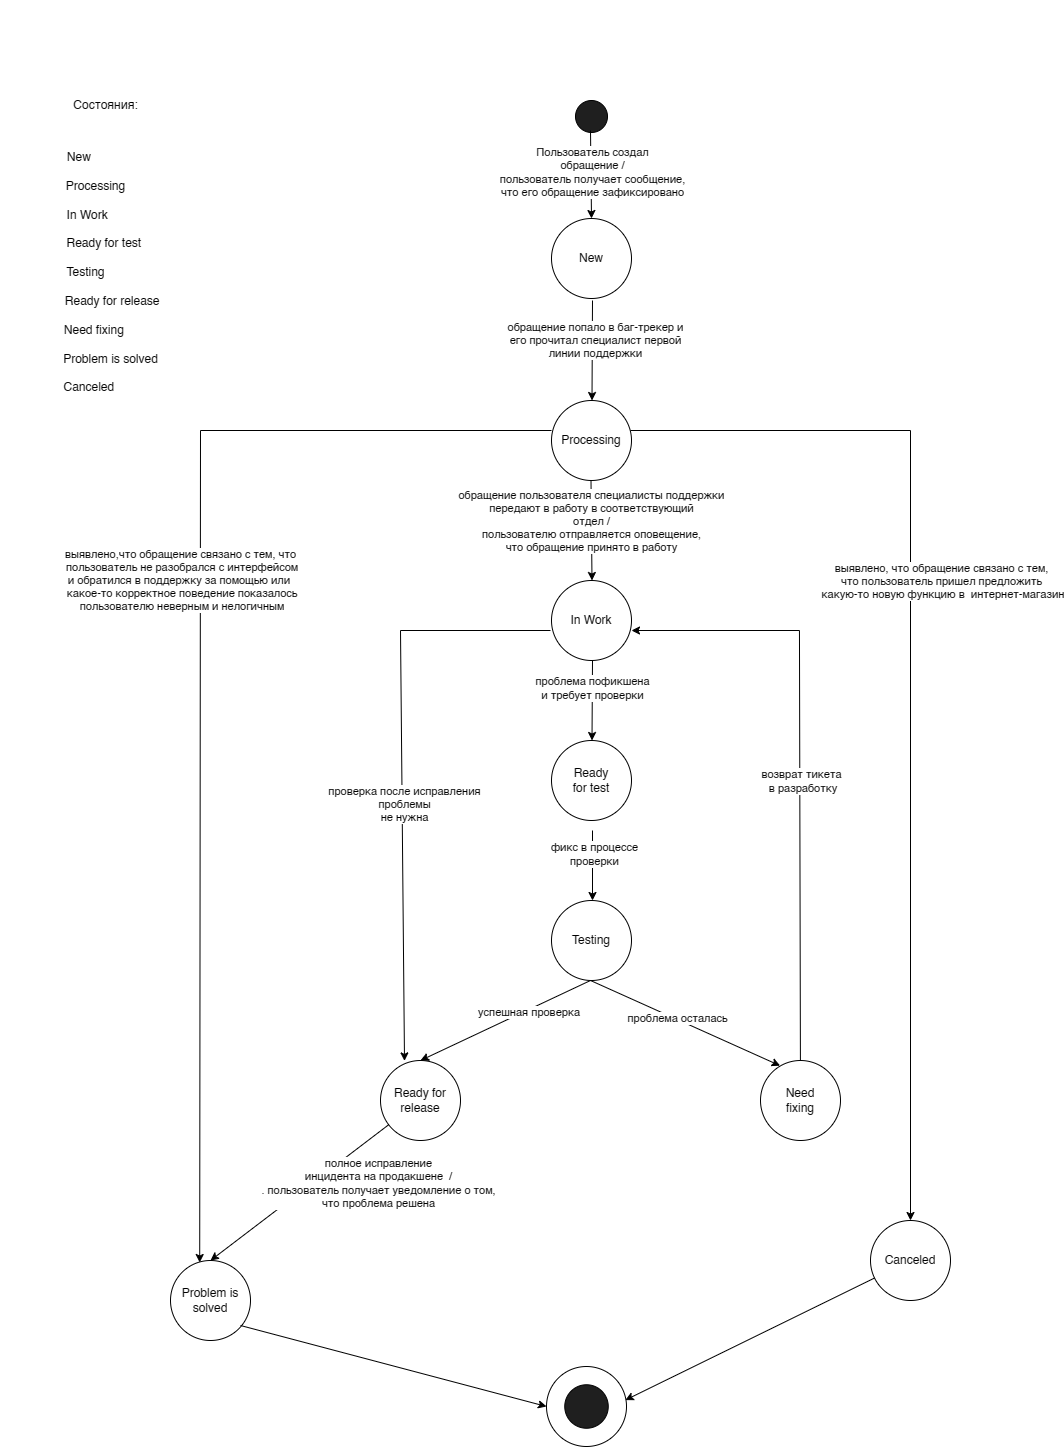

The diagram above was exported from draw.io. Its source (the exported page's mxGraphModel, read from the mxfile embedded in the PNG):
<mxGraphModel dx="2132" dy="1677" grid="1" gridSize="10" guides="1" tooltips="1" connect="1" arrows="1" fold="1" page="1" pageScale="1" pageWidth="850" pageHeight="1100" math="0" shadow="0">
  <root>
    <mxCell id="0" />
    <mxCell id="1" parent="0" />
    <mxCell id="mS0TlBg0nGyukLNrjwtj-29" style="edgeStyle=orthogonalEdgeStyle;rounded=0;orthogonalLoop=1;jettySize=auto;html=1;exitX=0.5;exitY=1;exitDx=0;exitDy=0;" parent="1" edge="1">
      <mxGeometry relative="1" as="geometry">
        <mxPoint x="250" y="630" as="sourcePoint" />
        <mxPoint x="250" y="630" as="targetPoint" />
      </mxGeometry>
    </mxCell>
    <mxCell id="9bXn_f1qxIEFV9lbHTvo-1" value="Состояния:" style="text;html=1;align=center;verticalAlign=middle;resizable=0;points=[];autosize=1;strokeColor=none;fillColor=none;" parent="1" vertex="1">
      <mxGeometry x="-180" y="-10" width="90" height="30" as="geometry" />
    </mxCell>
    <mxCell id="9bXn_f1qxIEFV9lbHTvo-2" value="&lt;br&gt;&lt;br&gt;&lt;br&gt;&lt;br&gt;&lt;br&gt;&lt;br&gt;&lt;br&gt;&lt;br&gt;&lt;br&gt;&lt;br&gt;&amp;nbsp;New&amp;nbsp; &amp;nbsp; &amp;nbsp;&lt;br&gt;&lt;br&gt;&amp;nbsp; &amp;nbsp; &amp;nbsp; Processing&lt;br&gt;&lt;br&gt;&amp;nbsp;In Work&lt;br&gt;&lt;br&gt;&amp;nbsp; &amp;nbsp; &amp;nbsp; &amp;nbsp; &amp;nbsp; &amp;nbsp;Ready for test&lt;br&gt;&lt;br&gt;Testing&lt;br&gt;&lt;br&gt;&amp;nbsp; &amp;nbsp; &amp;nbsp; &amp;nbsp; &amp;nbsp; &amp;nbsp; &amp;nbsp; &amp;nbsp; Ready for release&lt;br&gt;&lt;br&gt;&amp;nbsp; &amp;nbsp; &amp;nbsp;Need&amp;nbsp;fixing&lt;br&gt;&lt;br&gt;&amp;nbsp; &amp;nbsp; &amp;nbsp; &amp;nbsp; &amp;nbsp; &amp;nbsp; &amp;nbsp; &amp;nbsp;Problem is solved&lt;br&gt;&lt;br&gt;&amp;nbsp; Canceled" style="text;html=1;align=center;verticalAlign=middle;resizable=0;points=[];autosize=1;strokeColor=none;fillColor=none;" parent="1" vertex="1">
      <mxGeometry x="-240" y="-100" width="170" height="400" as="geometry" />
    </mxCell>
    <mxCell id="43wjYADgbiP5SF09zNW6-1" value="" style="ellipse;whiteSpace=wrap;html=1;aspect=fixed;" parent="1" vertex="1">
      <mxGeometry x="306" y="1266" width="80" height="80" as="geometry" />
    </mxCell>
    <mxCell id="43wjYADgbiP5SF09zNW6-2" value="In Work" style="ellipse;whiteSpace=wrap;html=1;aspect=fixed;" parent="1" vertex="1">
      <mxGeometry x="311" y="480" width="80" height="80" as="geometry" />
    </mxCell>
    <mxCell id="43wjYADgbiP5SF09zNW6-3" value="Problem is&lt;br/&gt;solved" style="ellipse;whiteSpace=wrap;html=1;aspect=fixed;" parent="1" vertex="1">
      <mxGeometry x="-70" y="1160" width="80" height="80" as="geometry" />
    </mxCell>
    <mxCell id="43wjYADgbiP5SF09zNW6-4" value="Processing" style="ellipse;whiteSpace=wrap;html=1;aspect=fixed;" parent="1" vertex="1">
      <mxGeometry x="311" y="300" width="80" height="80" as="geometry" />
    </mxCell>
    <mxCell id="43wjYADgbiP5SF09zNW6-5" value="Ready for release" style="ellipse;whiteSpace=wrap;html=1;aspect=fixed;" parent="1" vertex="1">
      <mxGeometry x="140" y="960" width="80" height="80" as="geometry" />
    </mxCell>
    <mxCell id="43wjYADgbiP5SF09zNW6-6" value="Ready&lt;br/&gt;for test" style="ellipse;whiteSpace=wrap;html=1;aspect=fixed;" parent="1" vertex="1">
      <mxGeometry x="311" y="640" width="80" height="80" as="geometry" />
    </mxCell>
    <mxCell id="43wjYADgbiP5SF09zNW6-7" value="Testing" style="ellipse;whiteSpace=wrap;html=1;aspect=fixed;" parent="1" vertex="1">
      <mxGeometry x="311" y="800" width="80" height="80" as="geometry" />
    </mxCell>
    <mxCell id="43wjYADgbiP5SF09zNW6-8" value="New" style="ellipse;whiteSpace=wrap;html=1;aspect=fixed;" parent="1" vertex="1">
      <mxGeometry x="311" y="118" width="80" height="80" as="geometry" />
    </mxCell>
    <mxCell id="43wjYADgbiP5SF09zNW6-9" value="Need&lt;br/&gt;fixing" style="ellipse;whiteSpace=wrap;html=1;aspect=fixed;" parent="1" vertex="1">
      <mxGeometry x="520" y="960" width="80" height="80" as="geometry" />
    </mxCell>
    <mxCell id="43wjYADgbiP5SF09zNW6-10" value="" style="ellipse;whiteSpace=wrap;html=1;aspect=fixed;fillColor=#1F1F1F;" parent="1" vertex="1">
      <mxGeometry x="335" width="32" height="32" as="geometry" />
    </mxCell>
    <mxCell id="43wjYADgbiP5SF09zNW6-11" value="" style="endArrow=classic;html=1;rounded=0;entryX=0.5;entryY=0;entryDx=0;entryDy=0;" parent="1" target="43wjYADgbiP5SF09zNW6-8" edge="1">
      <mxGeometry width="50" height="50" relative="1" as="geometry">
        <mxPoint x="350" y="30" as="sourcePoint" />
        <mxPoint x="400" y="-20" as="targetPoint" />
      </mxGeometry>
    </mxCell>
    <mxCell id="43wjYADgbiP5SF09zNW6-12" value="Пользователь создал &lt;br&gt;обращение /&lt;br&gt;пользователь получает сообщение, &lt;br&gt;что его обращение зафиксировано" style="edgeLabel;html=1;align=center;verticalAlign=middle;resizable=0;points=[];" parent="43wjYADgbiP5SF09zNW6-11" connectable="0" vertex="1">
      <mxGeometry x="-0.2074" y="-1" relative="1" as="geometry">
        <mxPoint x="2" y="6" as="offset" />
      </mxGeometry>
    </mxCell>
    <mxCell id="43wjYADgbiP5SF09zNW6-13" value="" style="endArrow=classic;html=1;rounded=0;entryX=0.5;entryY=0;entryDx=0;entryDy=0;" parent="1" edge="1">
      <mxGeometry width="50" height="50" relative="1" as="geometry">
        <mxPoint x="352" y="200" as="sourcePoint" />
        <mxPoint x="351.5" y="300" as="targetPoint" />
      </mxGeometry>
    </mxCell>
    <mxCell id="43wjYADgbiP5SF09zNW6-14" value="обращение попало в баг-трекер и &lt;br&gt;его прочитал специалист первой&lt;br&gt;линии поддержки" style="edgeLabel;html=1;align=center;verticalAlign=middle;resizable=0;points=[];" parent="43wjYADgbiP5SF09zNW6-13" connectable="0" vertex="1">
      <mxGeometry x="-0.225" y="3" relative="1" as="geometry">
        <mxPoint as="offset" />
      </mxGeometry>
    </mxCell>
    <mxCell id="43wjYADgbiP5SF09zNW6-15" value="" style="endArrow=classic;html=1;rounded=0;entryX=0.5;entryY=0;entryDx=0;entryDy=0;" parent="1" edge="1">
      <mxGeometry width="50" height="50" relative="1" as="geometry">
        <mxPoint x="350.5" y="380" as="sourcePoint" />
        <mxPoint x="351.5" y="480" as="targetPoint" />
      </mxGeometry>
    </mxCell>
    <mxCell id="43wjYADgbiP5SF09zNW6-16" value="обращение пользователя специалисты поддержки&lt;br&gt;передают&amp;nbsp;в работу в соответствующий&lt;br&gt;отдел /&lt;br&gt;пользователю отправляется оповещение, &lt;br&gt;что обращение принято в работу" style="edgeLabel;html=1;align=center;verticalAlign=middle;resizable=0;points=[];" parent="43wjYADgbiP5SF09zNW6-15" connectable="0" vertex="1">
      <mxGeometry x="-0.1886" relative="1" as="geometry">
        <mxPoint as="offset" />
      </mxGeometry>
    </mxCell>
    <mxCell id="43wjYADgbiP5SF09zNW6-17" value="" style="endArrow=classic;html=1;rounded=0;entryX=0.5;entryY=0;entryDx=0;entryDy=0;" parent="1" edge="1">
      <mxGeometry width="50" height="50" relative="1" as="geometry">
        <mxPoint x="352" y="560" as="sourcePoint" />
        <mxPoint x="351.5" y="640" as="targetPoint" />
      </mxGeometry>
    </mxCell>
    <mxCell id="43wjYADgbiP5SF09zNW6-18" value="проблема пофикшена &lt;br&gt;и требует проверки" style="edgeLabel;html=1;align=center;verticalAlign=middle;resizable=0;points=[];" parent="43wjYADgbiP5SF09zNW6-17" connectable="0" vertex="1">
      <mxGeometry x="-0.303" relative="1" as="geometry">
        <mxPoint as="offset" />
      </mxGeometry>
    </mxCell>
    <mxCell id="43wjYADgbiP5SF09zNW6-19" value="" style="endArrow=classic;html=1;rounded=0;" parent="1" edge="1">
      <mxGeometry width="50" height="50" relative="1" as="geometry">
        <mxPoint x="352" y="730" as="sourcePoint" />
        <mxPoint x="352" y="800" as="targetPoint" />
      </mxGeometry>
    </mxCell>
    <mxCell id="43wjYADgbiP5SF09zNW6-20" value="фикс в процессе&lt;br/&gt;проверки" style="edgeLabel;html=1;align=center;verticalAlign=middle;resizable=0;points=[];" parent="43wjYADgbiP5SF09zNW6-19" connectable="0" vertex="1">
      <mxGeometry x="-0.3517" y="1" relative="1" as="geometry">
        <mxPoint as="offset" />
      </mxGeometry>
    </mxCell>
    <mxCell id="43wjYADgbiP5SF09zNW6-21" value="" style="endArrow=classic;html=1;rounded=0;entryX=0.5;entryY=0;entryDx=0;entryDy=0;" parent="1" edge="1">
      <mxGeometry width="50" height="50" relative="1" as="geometry">
        <mxPoint x="350" y="880" as="sourcePoint" />
        <mxPoint x="180" y="960" as="targetPoint" />
      </mxGeometry>
    </mxCell>
    <mxCell id="43wjYADgbiP5SF09zNW6-22" value="&amp;nbsp;успешная проверка" style="edgeLabel;html=1;align=center;verticalAlign=middle;resizable=0;points=[];" parent="43wjYADgbiP5SF09zNW6-21" connectable="0" vertex="1">
      <mxGeometry x="-0.2486" y="1" relative="1" as="geometry">
        <mxPoint as="offset" />
      </mxGeometry>
    </mxCell>
    <mxCell id="43wjYADgbiP5SF09zNW6-23" value="" style="endArrow=classic;html=1;rounded=0;entryX=0.245;entryY=0.065;entryDx=0;entryDy=0;entryPerimeter=0;" parent="1" target="43wjYADgbiP5SF09zNW6-9" edge="1">
      <mxGeometry width="50" height="50" relative="1" as="geometry">
        <mxPoint x="350" y="880" as="sourcePoint" />
        <mxPoint x="510" y="960" as="targetPoint" />
      </mxGeometry>
    </mxCell>
    <mxCell id="43wjYADgbiP5SF09zNW6-24" value="проблема осталась" style="edgeLabel;html=1;align=center;verticalAlign=middle;resizable=0;points=[];" parent="43wjYADgbiP5SF09zNW6-23" connectable="0" vertex="1">
      <mxGeometry x="-0.1655" y="-2" relative="1" as="geometry">
        <mxPoint x="8" as="offset" />
      </mxGeometry>
    </mxCell>
    <mxCell id="43wjYADgbiP5SF09zNW6-25" value="" style="endArrow=classic;html=1;rounded=0;entryX=1.013;entryY=0.6;entryDx=0;entryDy=0;entryPerimeter=0;" parent="1" source="43wjYADgbiP5SF09zNW6-9" edge="1">
      <mxGeometry width="50" height="50" relative="1" as="geometry">
        <mxPoint x="549.3600000000001" y="991.1999999999998" as="sourcePoint" />
        <mxPoint x="390.99999999999994" y="530" as="targetPoint" />
        <Array as="points">
          <mxPoint x="558.96" y="530" />
        </Array>
      </mxGeometry>
    </mxCell>
    <mxCell id="43wjYADgbiP5SF09zNW6-26" value="возврат тикета&lt;br&gt;&amp;nbsp;в разработку" style="edgeLabel;html=1;align=center;verticalAlign=middle;resizable=0;points=[];" parent="43wjYADgbiP5SF09zNW6-25" connectable="0" vertex="1">
      <mxGeometry x="-0.0668" y="-1" relative="1" as="geometry">
        <mxPoint as="offset" />
      </mxGeometry>
    </mxCell>
    <mxCell id="43wjYADgbiP5SF09zNW6-27" value="" style="endArrow=classic;html=1;rounded=0;entryX=0.3;entryY=0.005;entryDx=0;entryDy=0;entryPerimeter=0;" parent="1" target="43wjYADgbiP5SF09zNW6-5" edge="1">
      <mxGeometry width="50" height="50" relative="1" as="geometry">
        <mxPoint x="310" y="530" as="sourcePoint" />
        <mxPoint x="361" y="550" as="targetPoint" />
        <Array as="points">
          <mxPoint x="160" y="530" />
        </Array>
      </mxGeometry>
    </mxCell>
    <mxCell id="43wjYADgbiP5SF09zNW6-28" value="проверка после исправления &lt;br&gt;проблемы&lt;br/&gt;не нужна" style="edgeLabel;html=1;align=center;verticalAlign=middle;resizable=0;points=[];" parent="43wjYADgbiP5SF09zNW6-27" connectable="0" vertex="1">
      <mxGeometry x="0.1175" y="2" relative="1" as="geometry">
        <mxPoint as="offset" />
      </mxGeometry>
    </mxCell>
    <mxCell id="43wjYADgbiP5SF09zNW6-30" value="" style="endArrow=classic;html=1;rounded=0;entryX=0.625;entryY=0;entryDx=0;entryDy=0;entryPerimeter=0;" parent="1" source="43wjYADgbiP5SF09zNW6-5" edge="1">
      <mxGeometry width="50" height="50" relative="1" as="geometry">
        <mxPoint x="170" y="1040" as="sourcePoint" />
        <mxPoint x="-30" y="1160" as="targetPoint" />
      </mxGeometry>
    </mxCell>
    <mxCell id="43wjYADgbiP5SF09zNW6-31" value="полное исправление&lt;br&gt;&amp;nbsp;инцидента на продакшене&amp;nbsp; /&amp;nbsp;&lt;br&gt;. пользователь получает уведомление о том, &lt;br&gt;что проблема решена" style="edgeLabel;html=1;align=center;verticalAlign=middle;resizable=0;points=[];" parent="43wjYADgbiP5SF09zNW6-30" connectable="0" vertex="1">
      <mxGeometry x="-0.2254" relative="1" as="geometry">
        <mxPoint x="59" y="6" as="offset" />
      </mxGeometry>
    </mxCell>
    <mxCell id="43wjYADgbiP5SF09zNW6-32" value="" style="ellipse;whiteSpace=wrap;html=1;aspect=fixed;fillColor=#1F1F1F;" parent="1" vertex="1">
      <mxGeometry x="324.25" y="1284.25" width="43.5" height="43.5" as="geometry" />
    </mxCell>
    <mxCell id="43wjYADgbiP5SF09zNW6-36" value="Canceled" style="ellipse;whiteSpace=wrap;html=1;aspect=fixed;" parent="1" vertex="1">
      <mxGeometry x="630" y="1120" width="80" height="80" as="geometry" />
    </mxCell>
    <mxCell id="43wjYADgbiP5SF09zNW6-38" value="" style="endArrow=classic;html=1;rounded=0;entryX=0.5;entryY=0;entryDx=0;entryDy=0;" parent="1" target="43wjYADgbiP5SF09zNW6-36" edge="1">
      <mxGeometry width="50" height="50" relative="1" as="geometry">
        <mxPoint x="390" y="330" as="sourcePoint" />
        <mxPoint x="700" y="680" as="targetPoint" />
        <Array as="points">
          <mxPoint x="670" y="330" />
        </Array>
      </mxGeometry>
    </mxCell>
    <mxCell id="43wjYADgbiP5SF09zNW6-39" value="выявлено, что обращение связано с тем,&lt;br style=&quot;border-color: var(--border-color);&quot;&gt;что&amp;nbsp;пользователь пришел предложить&lt;br&gt;&amp;nbsp;какую-то&amp;nbsp;новую функцию в&amp;nbsp; интернет-магазин" style="edgeLabel;html=1;align=center;verticalAlign=middle;resizable=0;points=[];" parent="43wjYADgbiP5SF09zNW6-38" connectable="0" vertex="1">
      <mxGeometry x="-0.3148" y="1" relative="1" as="geometry">
        <mxPoint x="29" y="63" as="offset" />
      </mxGeometry>
    </mxCell>
    <mxCell id="43wjYADgbiP5SF09zNW6-40" value="" style="endArrow=classic;html=1;rounded=0;entryX=0.365;entryY=0.025;entryDx=0;entryDy=0;entryPerimeter=0;" parent="1" target="43wjYADgbiP5SF09zNW6-3" edge="1">
      <mxGeometry width="50" height="50" relative="1" as="geometry">
        <mxPoint x="311" y="330" as="sourcePoint" />
        <mxPoint x="70" y="580" as="targetPoint" />
        <Array as="points">
          <mxPoint x="-40" y="330" />
        </Array>
      </mxGeometry>
    </mxCell>
    <mxCell id="43wjYADgbiP5SF09zNW6-45" value="выявлено,что обращение связано с тем, что&lt;br&gt;&amp;nbsp;пользователь&amp;nbsp;не разобрался с интерфейсом&lt;br style=&quot;border-color: var(--border-color);&quot;&gt;и обратился в поддержку за помощью или&amp;nbsp;&lt;br style=&quot;border-color: var(--border-color);&quot;&gt;&amp;nbsp;какое-то корректное поведение показалось&lt;br style=&quot;border-color: var(--border-color);&quot;&gt;&amp;nbsp;пользователю неверным и нелогичным" style="edgeLabel;html=1;align=center;verticalAlign=middle;resizable=0;points=[];" parent="43wjYADgbiP5SF09zNW6-40" connectable="0" vertex="1">
      <mxGeometry x="-0.3085" relative="1" as="geometry">
        <mxPoint x="-20" y="92" as="offset" />
      </mxGeometry>
    </mxCell>
    <mxCell id="43wjYADgbiP5SF09zNW6-42" value="" style="endArrow=classic;html=1;rounded=0;entryX=0;entryY=0.5;entryDx=0;entryDy=0;" parent="1" target="43wjYADgbiP5SF09zNW6-1" edge="1">
      <mxGeometry width="50" height="50" relative="1" as="geometry">
        <mxPoint y="1225" as="sourcePoint" />
        <mxPoint x="50" y="1175" as="targetPoint" />
      </mxGeometry>
    </mxCell>
    <mxCell id="43wjYADgbiP5SF09zNW6-43" value="" style="endArrow=classic;html=1;rounded=0;entryX=0.985;entryY=0.42;entryDx=0;entryDy=0;entryPerimeter=0;" parent="1" source="43wjYADgbiP5SF09zNW6-36" target="43wjYADgbiP5SF09zNW6-1" edge="1">
      <mxGeometry width="50" height="50" relative="1" as="geometry">
        <mxPoint x="670" y="1200" as="sourcePoint" />
        <mxPoint x="720" y="1150" as="targetPoint" />
      </mxGeometry>
    </mxCell>
  </root>
</mxGraphModel>